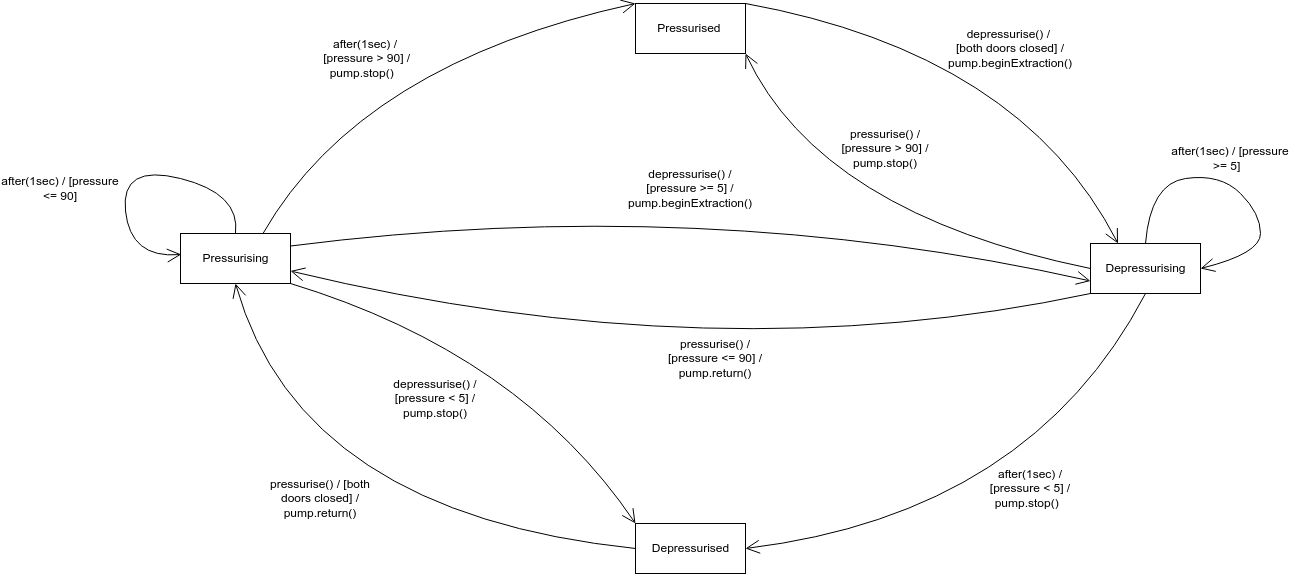

The diagram above was exported from draw.io. Its source (the exported page's mxGraphModel, read from the mxfile embedded in the PNG):
<mxGraphModel dx="1988" dy="490" grid="1" gridSize="10" guides="1" tooltips="1" connect="1" arrows="1" fold="1" page="1" pageScale="1" pageWidth="850" pageHeight="1100" math="0" shadow="0">
  <root>
    <mxCell id="0" />
    <mxCell id="1" parent="0" />
    <mxCell id="AtmUjwlDqRJVCV_iYYlW-3" value="Pressurised&amp;nbsp;" style="html=1;" parent="1" vertex="1">
      <mxGeometry x="385" y="200" width="110" height="50" as="geometry" />
    </mxCell>
    <mxCell id="AtmUjwlDqRJVCV_iYYlW-4" value="" style="endArrow=open;endFill=1;endSize=12;html=1;exitX=1;exitY=0;exitDx=0;exitDy=0;curved=1;entryX=0.25;entryY=0;entryDx=0;entryDy=0;" parent="1" source="AtmUjwlDqRJVCV_iYYlW-3" target="AtmUjwlDqRJVCV_iYYlW-5" edge="1">
      <mxGeometry width="160" relative="1" as="geometry">
        <mxPoint x="515" y="340" as="sourcePoint" />
        <mxPoint x="745" y="380" as="targetPoint" />
        <Array as="points">
          <mxPoint x="770" y="250" />
        </Array>
      </mxGeometry>
    </mxCell>
    <mxCell id="AtmUjwlDqRJVCV_iYYlW-5" value="Depressurising" style="html=1;" parent="1" vertex="1">
      <mxGeometry x="840" y="440" width="110" height="50" as="geometry" />
    </mxCell>
    <mxCell id="AtmUjwlDqRJVCV_iYYlW-6" value="depressurise() / &lt;br&gt;[both doors closed] / pump.beginExtraction()" style="text;html=1;strokeColor=none;fillColor=none;align=center;verticalAlign=middle;whiteSpace=wrap;rounded=0;" parent="1" vertex="1">
      <mxGeometry x="695" y="230" width="130" height="30" as="geometry" />
    </mxCell>
    <mxCell id="AtmUjwlDqRJVCV_iYYlW-7" value="" style="endArrow=open;endFill=1;endSize=12;html=1;curved=1;entryX=1;entryY=1;entryDx=0;entryDy=0;exitX=0;exitY=0.5;exitDx=0;exitDy=0;" parent="1" source="AtmUjwlDqRJVCV_iYYlW-5" target="AtmUjwlDqRJVCV_iYYlW-3" edge="1">
      <mxGeometry width="160" relative="1" as="geometry">
        <mxPoint x="745" y="470" as="sourcePoint" />
        <mxPoint x="535" y="460" as="targetPoint" />
        <Array as="points">
          <mxPoint x="570" y="410" />
        </Array>
      </mxGeometry>
    </mxCell>
    <mxCell id="AtmUjwlDqRJVCV_iYYlW-10" value="&lt;span&gt;pressurise() / [pressure &amp;gt; 90] / pump.stop()&lt;/span&gt;" style="text;html=1;strokeColor=none;fillColor=none;align=center;verticalAlign=middle;whiteSpace=wrap;rounded=0;" parent="1" vertex="1">
      <mxGeometry x="575" y="330" width="120" height="30" as="geometry" />
    </mxCell>
    <mxCell id="AtmUjwlDqRJVCV_iYYlW-11" value="" style="endArrow=open;endFill=1;endSize=12;html=1;curved=1;exitX=0.5;exitY=1;exitDx=0;exitDy=0;entryX=1;entryY=0.5;entryDx=0;entryDy=0;" parent="1" source="AtmUjwlDqRJVCV_iYYlW-5" target="AtmUjwlDqRJVCV_iYYlW-12" edge="1">
      <mxGeometry width="160" relative="1" as="geometry">
        <mxPoint x="375" y="440" as="sourcePoint" />
        <mxPoint x="515" y="620" as="targetPoint" />
        <Array as="points">
          <mxPoint x="780" y="710" />
        </Array>
      </mxGeometry>
    </mxCell>
    <mxCell id="AtmUjwlDqRJVCV_iYYlW-12" value="Depressurised" style="html=1;" parent="1" vertex="1">
      <mxGeometry x="385" y="720" width="110" height="50" as="geometry" />
    </mxCell>
    <mxCell id="1592FAV0VEqgjNZHh48l-2" value="" style="endArrow=open;endFill=1;endSize=12;html=1;curved=1;entryX=1;entryY=0.5;entryDx=0;entryDy=0;exitX=0.5;exitY=0;exitDx=0;exitDy=0;" parent="1" source="AtmUjwlDqRJVCV_iYYlW-5" target="AtmUjwlDqRJVCV_iYYlW-5" edge="1">
      <mxGeometry width="160" relative="1" as="geometry">
        <mxPoint x="570" y="540" as="sourcePoint" />
        <mxPoint x="730" y="540" as="targetPoint" />
        <Array as="points">
          <mxPoint x="900" y="380" />
          <mxPoint x="970" y="370" />
          <mxPoint x="1010" y="410" />
          <mxPoint x="1010" y="450" />
        </Array>
      </mxGeometry>
    </mxCell>
    <mxCell id="1592FAV0VEqgjNZHh48l-3" value="after(1sec) / [pressure &amp;gt;= 5]&amp;nbsp;&amp;nbsp;" style="text;html=1;strokeColor=none;fillColor=none;align=center;verticalAlign=middle;whiteSpace=wrap;rounded=0;" parent="1" vertex="1">
      <mxGeometry x="920" y="340" width="120" height="30" as="geometry" />
    </mxCell>
    <mxCell id="1592FAV0VEqgjNZHh48l-4" value="after(1sec) / [pressure &amp;lt; 5] / pump.stop()&amp;nbsp;&amp;nbsp;" style="text;html=1;strokeColor=none;fillColor=none;align=center;verticalAlign=middle;whiteSpace=wrap;rounded=0;" parent="1" vertex="1">
      <mxGeometry x="735" y="670" width="90" height="30" as="geometry" />
    </mxCell>
    <mxCell id="1592FAV0VEqgjNZHh48l-6" value="Pressurising" style="html=1;" parent="1" vertex="1">
      <mxGeometry x="-70" y="430" width="110" height="50" as="geometry" />
    </mxCell>
    <mxCell id="1592FAV0VEqgjNZHh48l-8" value="&lt;span&gt;pressurise() / [pressure &amp;lt;= 90] / pump.return()&lt;/span&gt;" style="text;html=1;strokeColor=none;fillColor=none;align=center;verticalAlign=middle;whiteSpace=wrap;rounded=0;" parent="1" vertex="1">
      <mxGeometry x="410" y="540" width="110" height="30" as="geometry" />
    </mxCell>
    <mxCell id="1592FAV0VEqgjNZHh48l-10" value="" style="endArrow=open;endFill=1;endSize=12;html=1;curved=1;entryX=1;entryY=0.75;entryDx=0;entryDy=0;exitX=0;exitY=1;exitDx=0;exitDy=0;" parent="1" source="AtmUjwlDqRJVCV_iYYlW-5" target="1592FAV0VEqgjNZHh48l-6" edge="1">
      <mxGeometry width="160" relative="1" as="geometry">
        <mxPoint x="405" y="500" as="sourcePoint" />
        <mxPoint x="565" y="500" as="targetPoint" />
        <Array as="points">
          <mxPoint x="465" y="570" />
        </Array>
      </mxGeometry>
    </mxCell>
    <mxCell id="1592FAV0VEqgjNZHh48l-12" value="after(1sec) /&lt;br&gt;&amp;nbsp;[pressure &amp;gt; 90] / pump.stop()&amp;nbsp;&amp;nbsp;" style="text;html=1;strokeColor=none;fillColor=none;align=center;verticalAlign=middle;whiteSpace=wrap;rounded=0;" parent="1" vertex="1">
      <mxGeometry x="60" y="240" width="110" height="30" as="geometry" />
    </mxCell>
    <mxCell id="1592FAV0VEqgjNZHh48l-13" value="" style="endArrow=open;endFill=1;endSize=12;html=1;curved=1;entryX=0;entryY=0;entryDx=0;entryDy=0;exitX=0.75;exitY=0;exitDx=0;exitDy=0;" parent="1" source="1592FAV0VEqgjNZHh48l-6" target="AtmUjwlDqRJVCV_iYYlW-3" edge="1">
      <mxGeometry width="160" relative="1" as="geometry">
        <mxPoint x="165" y="510" as="sourcePoint" />
        <mxPoint x="325" y="510" as="targetPoint" />
        <Array as="points">
          <mxPoint x="110" y="260" />
        </Array>
      </mxGeometry>
    </mxCell>
    <mxCell id="1592FAV0VEqgjNZHh48l-16" value="" style="endArrow=open;endFill=1;endSize=12;html=1;curved=1;entryX=0.007;entryY=0.419;entryDx=0;entryDy=0;entryPerimeter=0;exitX=0.5;exitY=0;exitDx=0;exitDy=0;" parent="1" source="1592FAV0VEqgjNZHh48l-6" target="1592FAV0VEqgjNZHh48l-6" edge="1">
      <mxGeometry width="160" relative="1" as="geometry">
        <mxPoint x="30" y="510" as="sourcePoint" />
        <mxPoint x="190" y="510" as="targetPoint" />
        <Array as="points">
          <mxPoint x="-10" y="390" />
          <mxPoint x="-130" y="360" />
          <mxPoint x="-120" y="455" />
        </Array>
      </mxGeometry>
    </mxCell>
    <mxCell id="1592FAV0VEqgjNZHh48l-17" value="after(1sec) / [pressure &amp;lt;= 90]" style="text;html=1;strokeColor=none;fillColor=none;align=center;verticalAlign=middle;whiteSpace=wrap;rounded=0;" parent="1" vertex="1">
      <mxGeometry x="-250" y="370" width="120" height="30" as="geometry" />
    </mxCell>
    <mxCell id="1592FAV0VEqgjNZHh48l-19" value="pressurise() / [both doors closed] / pump.return()" style="text;html=1;strokeColor=none;fillColor=none;align=center;verticalAlign=middle;whiteSpace=wrap;rounded=0;" parent="1" vertex="1">
      <mxGeometry x="10" y="680" width="120" height="30" as="geometry" />
    </mxCell>
    <mxCell id="1592FAV0VEqgjNZHh48l-20" value="" style="endArrow=open;endFill=1;endSize=12;html=1;curved=1;entryX=0.5;entryY=1;entryDx=0;entryDy=0;exitX=0;exitY=0.5;exitDx=0;exitDy=0;" parent="1" source="AtmUjwlDqRJVCV_iYYlW-12" target="1592FAV0VEqgjNZHh48l-6" edge="1">
      <mxGeometry width="160" relative="1" as="geometry">
        <mxPoint x="145" y="540" as="sourcePoint" />
        <mxPoint x="305" y="540" as="targetPoint" />
        <Array as="points">
          <mxPoint x="50" y="710" />
        </Array>
      </mxGeometry>
    </mxCell>
    <mxCell id="1592FAV0VEqgjNZHh48l-21" value="" style="endArrow=open;endFill=1;endSize=12;html=1;curved=1;exitX=1;exitY=0.25;exitDx=0;exitDy=0;entryX=0;entryY=0.75;entryDx=0;entryDy=0;" parent="1" source="1592FAV0VEqgjNZHh48l-6" target="AtmUjwlDqRJVCV_iYYlW-5" edge="1">
      <mxGeometry width="160" relative="1" as="geometry">
        <mxPoint x="165" y="430" as="sourcePoint" />
        <mxPoint x="325" y="430" as="targetPoint" />
        <Array as="points">
          <mxPoint x="450" y="390" />
        </Array>
      </mxGeometry>
    </mxCell>
    <mxCell id="1592FAV0VEqgjNZHh48l-22" value="&lt;span&gt;depressurise() / [pressure &amp;gt;= 5] / pump.beginExtraction()&lt;/span&gt;" style="text;html=1;strokeColor=none;fillColor=none;align=center;verticalAlign=middle;whiteSpace=wrap;rounded=0;" parent="1" vertex="1">
      <mxGeometry x="385" y="370" width="110" height="30" as="geometry" />
    </mxCell>
    <mxCell id="1592FAV0VEqgjNZHh48l-23" value="" style="endArrow=open;endFill=1;endSize=12;html=1;curved=1;entryX=0;entryY=0;entryDx=0;entryDy=0;exitX=1;exitY=1;exitDx=0;exitDy=0;" parent="1" source="1592FAV0VEqgjNZHh48l-6" target="AtmUjwlDqRJVCV_iYYlW-12" edge="1">
      <mxGeometry width="160" relative="1" as="geometry">
        <mxPoint x="395" y="410" as="sourcePoint" />
        <mxPoint x="555" y="410" as="targetPoint" />
        <Array as="points">
          <mxPoint x="270" y="550" />
        </Array>
      </mxGeometry>
    </mxCell>
    <mxCell id="1592FAV0VEqgjNZHh48l-24" value="depressurise() / [pressure &amp;lt; 5] /&lt;br&gt;pump.stop()" style="text;html=1;strokeColor=none;fillColor=none;align=center;verticalAlign=middle;whiteSpace=wrap;rounded=0;" parent="1" vertex="1">
      <mxGeometry x="140" y="580" width="90" height="30" as="geometry" />
    </mxCell>
  </root>
</mxGraphModel>